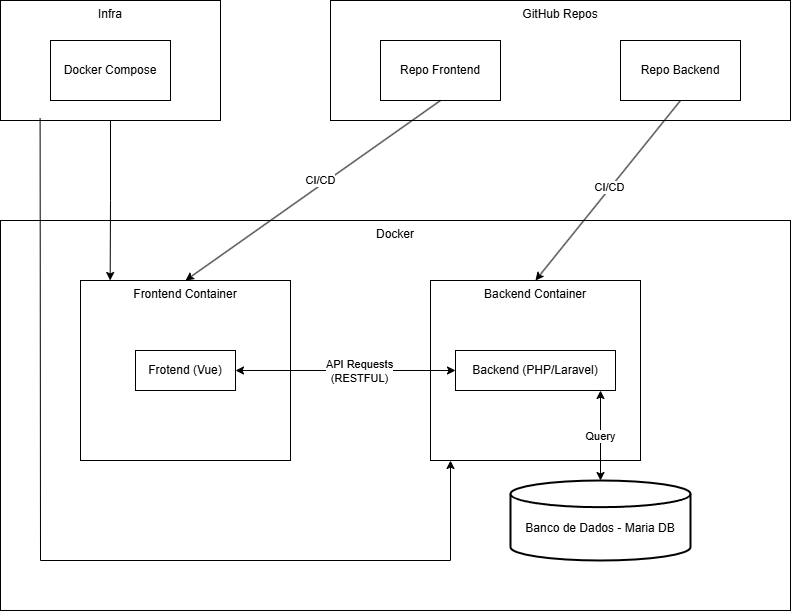

The diagram above was exported from draw.io. Its source (the exported page's mxGraphModel, read from the mxfile embedded in the PNG):
<mxGraphModel dx="2954" dy="1132" grid="1" gridSize="10" guides="1" tooltips="1" connect="1" arrows="1" fold="1" page="1" pageScale="1" pageWidth="850" pageHeight="1100" math="0" shadow="0">
  <root>
    <mxCell id="0" />
    <mxCell id="1" parent="0" />
    <mxCell id="yNwssIUCPMG5CoFy5q3t-15" value="Infra" style="rounded=0;whiteSpace=wrap;html=1;verticalAlign=top;" parent="1" vertex="1">
      <mxGeometry x="30" y="30" width="220" height="120" as="geometry" />
    </mxCell>
    <mxCell id="yNwssIUCPMG5CoFy5q3t-16" value="Docker Compose" style="rounded=0;whiteSpace=wrap;html=1;" parent="1" vertex="1">
      <mxGeometry x="80" y="70" width="120" height="60" as="geometry" />
    </mxCell>
    <mxCell id="yNwssIUCPMG5CoFy5q3t-17" value="GitHub Repos" style="rounded=0;whiteSpace=wrap;html=1;verticalAlign=top;" parent="1" vertex="1">
      <mxGeometry x="360" y="30" width="460" height="120" as="geometry" />
    </mxCell>
    <mxCell id="yNwssIUCPMG5CoFy5q3t-18" value="Repo Frontend" style="rounded=0;whiteSpace=wrap;html=1;" parent="1" vertex="1">
      <mxGeometry x="410" y="70" width="120" height="60" as="geometry" />
    </mxCell>
    <mxCell id="yNwssIUCPMG5CoFy5q3t-19" value="Repo Backend" style="rounded=0;whiteSpace=wrap;html=1;" parent="1" vertex="1">
      <mxGeometry x="650" y="70" width="120" height="60" as="geometry" />
    </mxCell>
    <mxCell id="yNwssIUCPMG5CoFy5q3t-20" value="Docker" style="rounded=0;whiteSpace=wrap;html=1;verticalAlign=top;movable=1;resizable=1;rotatable=1;deletable=1;editable=1;locked=0;connectable=1;" parent="1" vertex="1">
      <mxGeometry x="30" y="250" width="790" height="390" as="geometry" />
    </mxCell>
    <mxCell id="yNwssIUCPMG5CoFy5q3t-21" value="Frontend Container" style="rounded=0;whiteSpace=wrap;html=1;verticalAlign=top;" parent="1" vertex="1">
      <mxGeometry x="110" y="310" width="210" height="180" as="geometry" />
    </mxCell>
    <mxCell id="yNwssIUCPMG5CoFy5q3t-22" value="Frotend (Vue)" style="rounded=0;whiteSpace=wrap;html=1;" parent="1" vertex="1">
      <mxGeometry x="165" y="380" width="100" height="40" as="geometry" />
    </mxCell>
    <mxCell id="yNwssIUCPMG5CoFy5q3t-23" value="" style="endArrow=classic;html=1;rounded=0;exitX=0.5;exitY=1;exitDx=0;exitDy=0;entryX=0.5;entryY=0;entryDx=0;entryDy=0;" parent="1" source="yNwssIUCPMG5CoFy5q3t-18" target="yNwssIUCPMG5CoFy5q3t-21" edge="1">
      <mxGeometry width="50" height="50" relative="1" as="geometry">
        <mxPoint x="410" y="480" as="sourcePoint" />
        <mxPoint x="280" y="310" as="targetPoint" />
      </mxGeometry>
    </mxCell>
    <mxCell id="yNwssIUCPMG5CoFy5q3t-24" value="CI/CD" style="edgeLabel;html=1;align=center;verticalAlign=middle;resizable=0;points=[];" parent="yNwssIUCPMG5CoFy5q3t-23" vertex="1" connectable="0">
      <mxGeometry x="-0.1813" relative="1" as="geometry">
        <mxPoint x="-16" y="6" as="offset" />
      </mxGeometry>
    </mxCell>
    <mxCell id="yNwssIUCPMG5CoFy5q3t-26" value="Backend Container" style="rounded=0;whiteSpace=wrap;html=1;verticalAlign=top;" parent="1" vertex="1">
      <mxGeometry x="460" y="310" width="210" height="180" as="geometry" />
    </mxCell>
    <mxCell id="yNwssIUCPMG5CoFy5q3t-27" value="Backend (PHP/Laravel)" style="rounded=0;whiteSpace=wrap;html=1;" parent="1" vertex="1">
      <mxGeometry x="485" y="380" width="160" height="40" as="geometry" />
    </mxCell>
    <mxCell id="yNwssIUCPMG5CoFy5q3t-28" value="" style="endArrow=classic;html=1;rounded=0;exitX=0.5;exitY=1;exitDx=0;exitDy=0;startArrow=classic;startFill=1;" parent="1" edge="1">
      <mxGeometry width="50" height="50" relative="1" as="geometry">
        <mxPoint x="630" y="420" as="sourcePoint" />
        <mxPoint x="630" y="510" as="targetPoint" />
      </mxGeometry>
    </mxCell>
    <mxCell id="yNwssIUCPMG5CoFy5q3t-41" value="Query" style="edgeLabel;html=1;align=center;verticalAlign=middle;resizable=0;points=[];" parent="yNwssIUCPMG5CoFy5q3t-28" vertex="1" connectable="0">
      <mxGeometry x="-0.0111" y="-1" relative="1" as="geometry">
        <mxPoint as="offset" />
      </mxGeometry>
    </mxCell>
    <mxCell id="yNwssIUCPMG5CoFy5q3t-25" value="" style="endArrow=classic;html=1;rounded=0;exitX=1;exitY=0.5;exitDx=0;exitDy=0;entryX=0;entryY=0.5;entryDx=0;entryDy=0;startArrow=classic;startFill=1;" parent="1" source="yNwssIUCPMG5CoFy5q3t-22" target="yNwssIUCPMG5CoFy5q3t-27" edge="1">
      <mxGeometry width="50" height="50" relative="1" as="geometry">
        <mxPoint x="320" y="470" as="sourcePoint" />
        <mxPoint x="260" y="520" as="targetPoint" />
      </mxGeometry>
    </mxCell>
    <mxCell id="yNwssIUCPMG5CoFy5q3t-29" value="API Requests&lt;div&gt;(RESTFUL)&lt;/div&gt;" style="edgeLabel;html=1;align=center;verticalAlign=middle;resizable=0;points=[];" parent="yNwssIUCPMG5CoFy5q3t-25" vertex="1" connectable="0">
      <mxGeometry x="-0.1617" y="1" relative="1" as="geometry">
        <mxPoint x="31" y="1" as="offset" />
      </mxGeometry>
    </mxCell>
    <mxCell id="yNwssIUCPMG5CoFy5q3t-31" value="" style="endArrow=classic;html=1;rounded=0;exitX=0.5;exitY=1;exitDx=0;exitDy=0;entryX=0.5;entryY=0;entryDx=0;entryDy=0;" parent="1" source="yNwssIUCPMG5CoFy5q3t-19" target="yNwssIUCPMG5CoFy5q3t-26" edge="1">
      <mxGeometry width="50" height="50" relative="1" as="geometry">
        <mxPoint x="720" y="230" as="sourcePoint" />
        <mxPoint x="770" y="180" as="targetPoint" />
      </mxGeometry>
    </mxCell>
    <mxCell id="yNwssIUCPMG5CoFy5q3t-32" value="CI/CD" style="edgeLabel;html=1;align=center;verticalAlign=middle;resizable=0;points=[];" parent="yNwssIUCPMG5CoFy5q3t-31" vertex="1" connectable="0">
      <mxGeometry x="-0.0229" y="-1" relative="1" as="geometry">
        <mxPoint y="-1" as="offset" />
      </mxGeometry>
    </mxCell>
    <mxCell id="yNwssIUCPMG5CoFy5q3t-34" style="edgeStyle=orthogonalEdgeStyle;rounded=0;orthogonalLoop=1;jettySize=auto;html=1;exitX=0.5;exitY=1;exitDx=0;exitDy=0;" parent="1" source="yNwssIUCPMG5CoFy5q3t-15" edge="1">
      <mxGeometry relative="1" as="geometry">
        <mxPoint x="139.66666666666697" y="310" as="targetPoint" />
      </mxGeometry>
    </mxCell>
    <mxCell id="yNwssIUCPMG5CoFy5q3t-36" value="" style="endArrow=classic;html=1;rounded=0;exitX=0.18;exitY=0.982;exitDx=0;exitDy=0;exitPerimeter=0;" parent="1" source="yNwssIUCPMG5CoFy5q3t-15" edge="1">
      <mxGeometry width="50" height="50" relative="1" as="geometry">
        <mxPoint x="40.0000000000002" y="149.99999999999997" as="sourcePoint" />
        <mxPoint x="480" y="490" as="targetPoint" />
        <Array as="points">
          <mxPoint x="70" y="590" />
          <mxPoint x="480" y="590" />
        </Array>
      </mxGeometry>
    </mxCell>
    <mxCell id="yNwssIUCPMG5CoFy5q3t-40" value="&lt;div&gt;&lt;br&gt;&lt;/div&gt;Banco de Dados - Maria DB" style="strokeWidth=2;html=1;shape=mxgraph.flowchart.database;whiteSpace=wrap;" parent="1" vertex="1">
      <mxGeometry x="540" y="510" width="180" height="80" as="geometry" />
    </mxCell>
  </root>
</mxGraphModel>